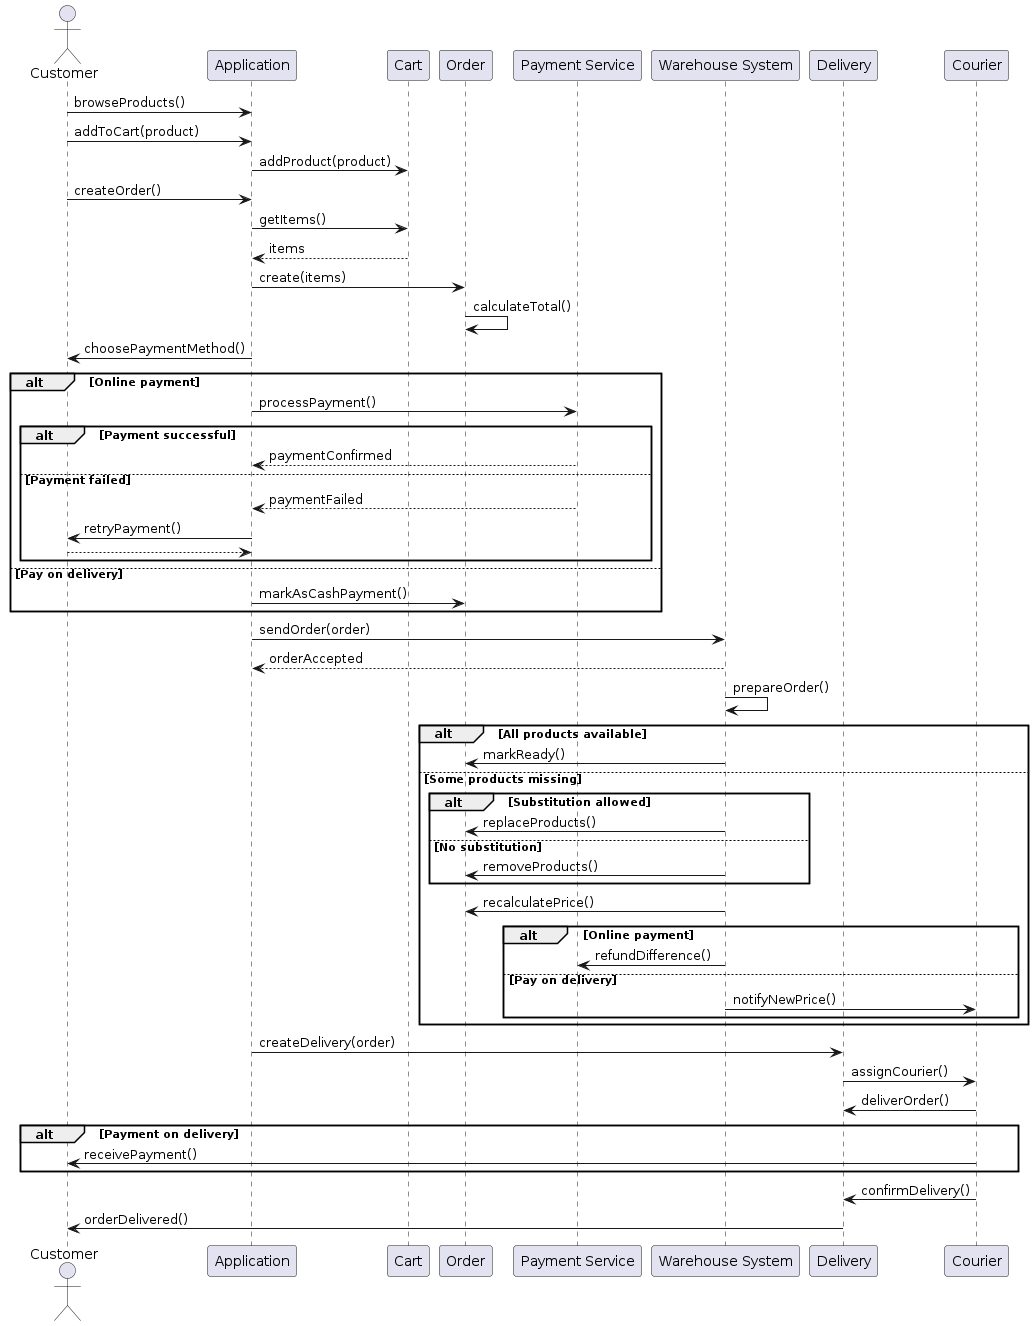

The diagram above was rendered by PlantUML. Its source (embedded in the PNG):
@startuml
actor Customer

participant Application
participant Cart
participant Order
participant "Payment Service" as Payment
participant "Warehouse System" as Warehouse
participant Delivery
participant Courier

' --- Browsing and cart ---
Customer -> Application : browseProducts()
Customer -> Application : addToCart(product)
Application -> Cart : addProduct(product)

' --- Create order ---
Customer -> Application : createOrder()
Application -> Cart : getItems()
Cart --> Application : items
Application -> Order : create(items)
Order -> Order : calculateTotal()

' --- Payment ---
Application -> Customer : choosePaymentMethod()

alt Online payment
    Application -> Payment : processPayment()
    
    alt Payment successful
        Payment --> Application : paymentConfirmed
    else Payment failed
        Payment --> Application : paymentFailed
        Application -> Customer : retryPayment()
        return
    end

else Pay on delivery
    Application -> Order : markAsCashPayment()
end

' --- Send to warehouse ---
Application -> Warehouse : sendOrder(order)
Warehouse --> Application : orderAccepted

' --- Warehouse processing ---
Warehouse -> Warehouse : prepareOrder()

alt All products available
    Warehouse -> Order : markReady()
else Some products missing
    alt Substitution allowed
        Warehouse -> Order : replaceProducts()
    else No substitution
        Warehouse -> Order : removeProducts()
    end

    Warehouse -> Order : recalculatePrice()

    alt Online payment
        Warehouse -> Payment : refundDifference()
    else Pay on delivery
        Warehouse -> Courier : notifyNewPrice()
    end
end

' --- Delivery ---
Application -> Delivery : createDelivery(order)
Delivery -> Courier : assignCourier()

Courier -> Delivery : deliverOrder()

alt Payment on delivery
    Courier -> Customer : receivePayment()
end

Courier -> Delivery : confirmDelivery()
Delivery -> Customer : orderDelivered()
@enduml